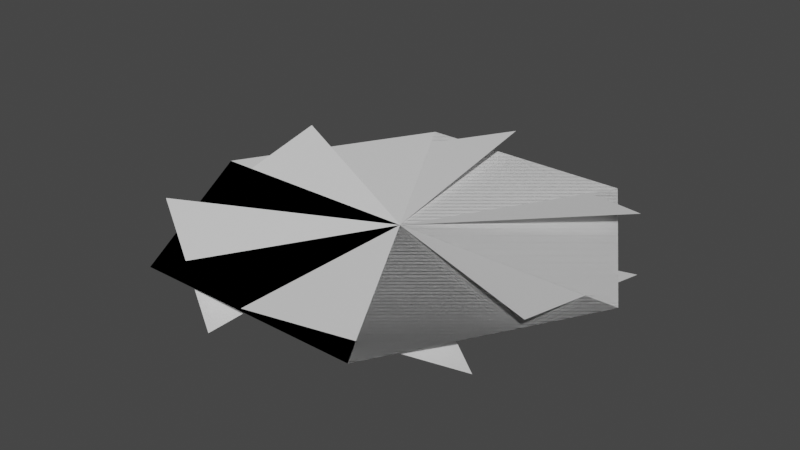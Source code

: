 # Source: mirrors.blend  (saved by Blender 2.90.8; exported with 4.5.12 LTS)
import bpy
from mathutils import Matrix  # noqa: F401  (used for matrix-valued properties, if any)

bpy.ops.wm.read_factory_settings(use_empty=True)
scene = bpy.context.scene
scene.name = 'Scene'

# ---- collections
col_collection = bpy.data.collections.new('Collection'); scene.collection.children.link(col_collection)

# ---- world
world_world = bpy.data.worlds.new('World'); scene.world = world_world
world_world.use_nodes = True; world_world.node_tree.nodes.clear()
_N = world_world.node_tree.nodes; _L = world_world.node_tree.links
n0 = _N.new('ShaderNodeOutputWorld'); n0.name = 'World Output'; n0.location = (300, 300)
n1 = _N.new('ShaderNodeBackground'); n1.name = 'Background'; n1.location = (10, 300)
n1.inputs[0].default_value = (0.05088, 0.05088, 0.05088, 1.0)
_L.new(n1.outputs[0], n0.inputs[0])
n0.is_active_output = True
world_world.color = (0.05088, 0.05088, 0.05088)
world_world.use_sun_shadow = False
world_world.sun_shadow_jitter_overblur = 0.0

# ---- meshes
me_circle_001 = bpy.data.meshes.new('Circle.001')
me_circle_001.from_pydata([(0.0, 0.0, 0.0), (0.0, 1.0, 0.0), (-0.866, 0.5, 0.0), (-0.866, -0.5, 0.0), (8.742e-08, -1.0, 0.0), (0.866, -0.5, 0.0), (0.866, 0.5, 0.0), (4.36e-08, -1.776e-15, 1.906e-15), (1.31e-07, 1.0, 5.727e-15), (0.866, 0.5, 7.571e-08), (0.866, -0.5, 7.571e-08), (-1.312e-07, -1.0, -9.558e-15), (-0.866, -0.5, -7.571e-08), (-0.866, 0.5, -7.571e-08)], [], [(0, 1, 2), (0, 2, 3), (0, 3, 4), (0, 4, 5), (0, 5, 6), (0, 6, 1), (7, 8, 9), (7, 9, 10), (7, 10, 11), (7, 11, 12), (7, 12, 13), (7, 13, 8)])
_uv = me_circle_001.uv_layers.new(name='UVMap')
_uv.uv.foreach_set('vector', [0.5, 0.5, 0.5, 1.0, 0.06699, 0.75, 0.5, 0.5, 0.06699, 0.75, 0.06699, 0.25, 0.5, 0.5, 0.06699, 0.25, 0.5, 0.0, 0.5, 0.5, 0.5, 0.0, 0.933, 0.25, 0.5, 0.5, 0.933, 0.25, 0.933, 0.75, 0.5, 0.5, 0.933, 0.75, 0.5, 1.0, 0.5, 0.5, 0.5, 1.0, 0.06699, 0.75, 0.5, 0.5, 0.06699, 0.75, 0.06699, 0.25, 0.5, 0.5, 0.06699, 0.25, 0.5, 0.0, 0.5, 0.5, 0.5, 0.0, 0.933, 0.25, 0.5, 0.5, 0.933, 0.25, 0.933, 0.75, 0.5, 0.5, 0.933, 0.75, 0.5, 1.0])
me_circle_001.use_remesh_fix_poles = True
me_circle_001.use_remesh_preserve_attributes = False
me_circle_001.use_mirror_vertex_groups = False
me_circle_001.update()
me_circle_002 = bpy.data.meshes.new('Circle.002')
me_circle_002.from_pydata([], [], [])
_uv = me_circle_002.uv_layers.new(name='UVMap')
_uv.uv.foreach_set('vector', [])
me_circle_002.use_remesh_fix_poles = True
me_circle_002.use_remesh_preserve_attributes = False
me_circle_002.use_mirror_vertex_groups = False
me_circle_002.update()
me_circle_004 = bpy.data.meshes.new('Circle.004')
me_circle_004.from_pydata([(0.0, -5.96e-09, 0.0), (-0.866, 0.3939, 0.08682), (-0.866, -0.3939, -0.08682)], [], [(0, 1, 2)])
_uv = me_circle_004.uv_layers.new(name='UVMap')
_uv.uv.foreach_set('vector', [0.5, 0.5, 0.06699, 0.75, 0.06699, 0.25])
me_circle_004.use_remesh_fix_poles = True
me_circle_004.use_remesh_preserve_attributes = False
me_circle_004.use_mirror_vertex_groups = False
me_circle_004.update()

# ---- objects
ob_hex = bpy.data.objects.new('Hex', me_circle_001)
ob_tri = bpy.data.objects.new('tri', me_circle_002)
ob_hex_fan = bpy.data.objects.new('Hex_fan', me_circle_004)
ob_empty = bpy.data.objects.new('Empty', None)

# ---- transforms, parenting, visibility, modifiers, constraints
ob_hex.location = (0.0, 0.0, 0.0)
ob_hex.rotation_euler = (0.0, -0.0, 1.571)
ob_hex.scale = (100.0, 100.0, 100.0)
ob_hex.lineart.crease_threshold = 0.0
ob_tri.location = (0.0, 0.0, 0.0)
ob_tri.scale = (100.0, 100.0, 100.0)
ob_tri.lineart.crease_threshold = 0.0
ob_hex_fan.location = (0.0, 0.0, 0.0)
ob_hex_fan.scale = (100.0, 100.0, 100.0)
ob_hex_fan.lineart.crease_threshold = 0.0
_m = ob_hex_fan.modifiers.new('Array', 'ARRAY')
_m.count = 6
_m.constant_offset_displace = (0.0, 0.0, 0.0)
_m.use_relative_offset = False
_m.relative_offset_displace = (0.0, 0.0, 0.0)
_m.use_object_offset = True
_m.offset_object = ob_empty
ob_empty.location = (0.0, 0.0, 0.0)
ob_empty.rotation_euler = (0.0, -0.0, 1.047)
ob_empty.scale = (100.0, 100.0, 100.0)
ob_empty.lineart.crease_threshold = 0.0

# ---- collection membership
col_collection.objects.link(ob_hex)
col_collection.objects.link(ob_tri)
col_collection.objects.link(ob_hex_fan)
col_collection.objects.link(ob_empty)

# ---- scene / render settings (as saved in the file)
scene.frame_start = 1; scene.frame_end = 100; scene.frame_set(1)
scene.render.engine = 'BLENDER_EEVEE_NEXT'
scene.render.image_settings.file_format = 'FFMPEG'
scene.render.image_settings.color_mode = 'RGB'
scene.render.fps = 30
scene.cycles.use_denoising = False
scene.cycles.samples = 128
scene.cycles.sampling_pattern = 'TABULATED_SOBOL'
scene.cycles.use_adaptive_sampling = False
scene.cycles.use_light_tree = False
scene.view_settings.view_transform = 'Filmic'
bpy.context.view_layer.update()

# ---- added for rendering (the .blend has no active camera and no usable light): camera, sun
cam_auto = bpy.data.cameras.new('AutoCamera')
cam_auto.lens = 50.0
cam_auto.sensor_width = 36.0
cam_auto.clip_end = 4481.44
ob_auto_camera = bpy.data.objects.new('AutoCamera', cam_auto)
scene.collection.objects.link(ob_auto_camera)
ob_auto_camera.location = (255.354, -306.424, 204.283)
ob_auto_camera.rotation_euler = (1.09748, -7.21219e-08, 0.694738)
scene.camera = ob_auto_camera
light_auto_sun = bpy.data.lights.new('AutoSun', 'SUN')
light_auto_sun.energy = 3.0
light_auto_sun.angle = 0.0523599
ob_auto_sun = bpy.data.objects.new('AutoSun', light_auto_sun)
scene.collection.objects.link(ob_auto_sun)
ob_auto_sun.rotation_euler = (0.872665, 0.174533, 0.523599)
bpy.context.view_layer.update()

